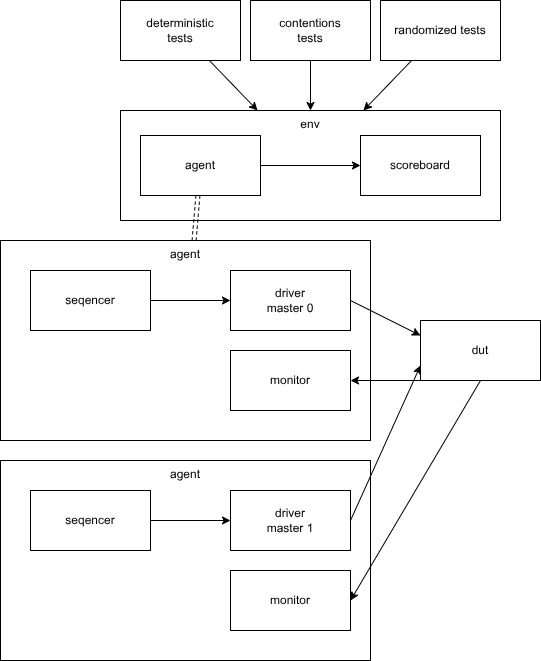

The diagram above was exported from draw.io. Its source (the exported page's mxGraphModel, read from the mxfile embedded in the PNG):
<mxGraphModel dx="925" dy="1084" grid="1" gridSize="10" guides="1" tooltips="1" connect="1" arrows="1" fold="1" page="1" pageScale="1" pageWidth="850" pageHeight="1100" math="0" shadow="0">
  <root>
    <mxCell id="0" />
    <mxCell id="1" parent="0" />
    <mxCell id="29" value="agent" style="rounded=0;whiteSpace=wrap;html=1;verticalAlign=top;" vertex="1" parent="1">
      <mxGeometry x="200" y="680" width="370" height="200" as="geometry" />
    </mxCell>
    <mxCell id="5" value="env" style="rounded=0;whiteSpace=wrap;html=1;verticalAlign=top;" vertex="1" parent="1">
      <mxGeometry x="320" y="330" width="380" height="110" as="geometry" />
    </mxCell>
    <mxCell id="23" value="agent" style="rounded=0;whiteSpace=wrap;html=1;verticalAlign=top;" vertex="1" parent="1">
      <mxGeometry x="200" y="460" width="370" height="200" as="geometry" />
    </mxCell>
    <mxCell id="9" style="edgeStyle=none;html=1;" edge="1" parent="1" source="2" target="5">
      <mxGeometry relative="1" as="geometry" />
    </mxCell>
    <mxCell id="2" value="deterministic&lt;div&gt;tests&lt;/div&gt;" style="rounded=0;whiteSpace=wrap;html=1;" vertex="1" parent="1">
      <mxGeometry x="320" y="220" width="120" height="60" as="geometry" />
    </mxCell>
    <mxCell id="7" style="edgeStyle=none;html=1;" edge="1" parent="1" source="3" target="5">
      <mxGeometry relative="1" as="geometry" />
    </mxCell>
    <mxCell id="3" value="contentions&lt;div&gt;tests&lt;/div&gt;" style="rounded=0;whiteSpace=wrap;html=1;" vertex="1" parent="1">
      <mxGeometry x="450" y="220" width="120" height="60" as="geometry" />
    </mxCell>
    <mxCell id="8" style="edgeStyle=none;html=1;" edge="1" parent="1" source="4" target="5">
      <mxGeometry relative="1" as="geometry" />
    </mxCell>
    <mxCell id="4" value="randomized tests" style="whiteSpace=wrap;html=1;" vertex="1" parent="1">
      <mxGeometry x="580" y="220" width="120" height="60" as="geometry" />
    </mxCell>
    <mxCell id="28" style="edgeStyle=none;html=1;exitX=0.5;exitY=1;exitDx=0;exitDy=0;entryX=1;entryY=0.5;entryDx=0;entryDy=0;" edge="1" parent="1" source="10" target="22">
      <mxGeometry relative="1" as="geometry" />
    </mxCell>
    <mxCell id="34" style="edgeStyle=none;html=1;exitX=0.5;exitY=1;exitDx=0;exitDy=0;entryX=1;entryY=0.5;entryDx=0;entryDy=0;" edge="1" parent="1" source="10" target="33">
      <mxGeometry relative="1" as="geometry" />
    </mxCell>
    <mxCell id="10" value="dut" style="whiteSpace=wrap;html=1;" vertex="1" parent="1">
      <mxGeometry x="620" y="540" width="120" height="60" as="geometry" />
    </mxCell>
    <mxCell id="24" style="edgeStyle=none;html=1;shape=link;dashed=1;" edge="1" parent="1" source="12" target="23">
      <mxGeometry relative="1" as="geometry" />
    </mxCell>
    <mxCell id="25" style="edgeStyle=none;html=1;" edge="1" parent="1" source="12" target="13">
      <mxGeometry relative="1" as="geometry" />
    </mxCell>
    <mxCell id="12" value="agent" style="rounded=0;whiteSpace=wrap;html=1;" vertex="1" parent="1">
      <mxGeometry x="340" y="355" width="120" height="60" as="geometry" />
    </mxCell>
    <mxCell id="13" value="scoreboard" style="whiteSpace=wrap;html=1;" vertex="1" parent="1">
      <mxGeometry x="560" y="355" width="120" height="60" as="geometry" />
    </mxCell>
    <mxCell id="18" value="" style="edgeStyle=none;html=1;" edge="1" parent="1" source="14" target="17">
      <mxGeometry relative="1" as="geometry" />
    </mxCell>
    <mxCell id="14" value="seqencer" style="rounded=0;whiteSpace=wrap;html=1;" vertex="1" parent="1">
      <mxGeometry x="230" y="490" width="120" height="60" as="geometry" />
    </mxCell>
    <mxCell id="26" style="edgeStyle=none;html=1;exitX=1;exitY=0.5;exitDx=0;exitDy=0;entryX=0;entryY=0.25;entryDx=0;entryDy=0;" edge="1" parent="1" source="17" target="10">
      <mxGeometry relative="1" as="geometry" />
    </mxCell>
    <mxCell id="17" value="driver&lt;div&gt;master 0&lt;/div&gt;" style="whiteSpace=wrap;html=1;rounded=0;" vertex="1" parent="1">
      <mxGeometry x="430" y="490" width="120" height="60" as="geometry" />
    </mxCell>
    <mxCell id="27" style="edgeStyle=none;html=1;exitX=1;exitY=0.5;exitDx=0;exitDy=0;entryX=0;entryY=0.75;entryDx=0;entryDy=0;" edge="1" parent="1" source="32" target="10">
      <mxGeometry relative="1" as="geometry">
        <mxPoint x="540" y="810" as="sourcePoint" />
      </mxGeometry>
    </mxCell>
    <mxCell id="22" value="monitor" style="whiteSpace=wrap;html=1;" vertex="1" parent="1">
      <mxGeometry x="430" y="570" width="120" height="60" as="geometry" />
    </mxCell>
    <mxCell id="30" value="" style="edgeStyle=none;html=1;" edge="1" parent="1" source="31" target="32">
      <mxGeometry relative="1" as="geometry" />
    </mxCell>
    <mxCell id="31" value="seqencer" style="rounded=0;whiteSpace=wrap;html=1;" vertex="1" parent="1">
      <mxGeometry x="230" y="710" width="120" height="60" as="geometry" />
    </mxCell>
    <mxCell id="32" value="driver&lt;div&gt;master 1&lt;/div&gt;" style="whiteSpace=wrap;html=1;rounded=0;" vertex="1" parent="1">
      <mxGeometry x="430" y="710" width="120" height="60" as="geometry" />
    </mxCell>
    <mxCell id="33" value="monitor" style="whiteSpace=wrap;html=1;" vertex="1" parent="1">
      <mxGeometry x="430" y="790" width="120" height="60" as="geometry" />
    </mxCell>
  </root>
</mxGraphModel>